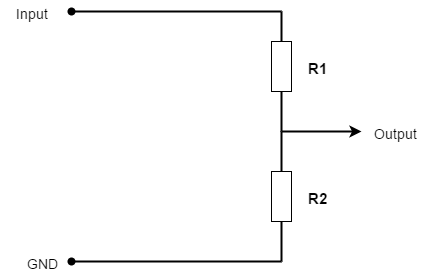

The diagram above was exported from draw.io. Its source (the exported page's mxGraphModel, read from the mxfile embedded in the PNG):
<mxGraphModel dx="880" dy="468" grid="1" gridSize="10" guides="1" tooltips="1" connect="1" arrows="1" fold="1" page="1" pageScale="1" pageWidth="826" pageHeight="1169" background="none" math="0">
  <root>
    <mxCell id="0" />
    <mxCell id="1" parent="0" />
    <mxCell id="2" value="" style="endArrow=none;html=1;endSize=6;strokeWidth=2;startArrow=oval;startFill=1;endFill=0;" parent="1" edge="1">
      <mxGeometry width="50" height="50" relative="1" as="geometry">
        <mxPoint x="90" y="60" as="sourcePoint" />
        <mxPoint x="300" y="60" as="targetPoint" />
      </mxGeometry>
    </mxCell>
    <mxCell id="4" value="" style="whiteSpace=wrap;html=1;" parent="1" vertex="1">
      <mxGeometry x="290" y="90" width="20" height="50" as="geometry" />
    </mxCell>
    <mxCell id="13" value="" style="endArrow=none;html=1;strokeWidth=2;endFill=0;" parent="1" target="4" edge="1">
      <mxGeometry width="50" height="50" relative="1" as="geometry">
        <mxPoint x="300" y="60" as="sourcePoint" />
        <mxPoint x="370" y="50" as="targetPoint" />
      </mxGeometry>
    </mxCell>
    <mxCell id="15" value="" style="endArrow=none;html=1;strokeWidth=2;exitX=0.5;exitY=1;endFill=0;" parent="1" source="4" edge="1">
      <mxGeometry width="50" height="50" relative="1" as="geometry">
        <mxPoint x="320" y="250" as="sourcePoint" />
        <mxPoint x="300" y="180" as="targetPoint" />
      </mxGeometry>
    </mxCell>
    <mxCell id="16" value="" style="endArrow=classic;html=1;strokeWidth=2;" parent="1" edge="1">
      <mxGeometry width="50" height="50" relative="1" as="geometry">
        <mxPoint x="300" y="180" as="sourcePoint" />
        <mxPoint x="380" y="180" as="targetPoint" />
      </mxGeometry>
    </mxCell>
    <mxCell id="18" value="" style="endArrow=none;html=1;strokeWidth=2;endFill=0;" parent="1" edge="1">
      <mxGeometry width="50" height="50" relative="1" as="geometry">
        <mxPoint x="300" y="180" as="sourcePoint" />
        <mxPoint x="300" y="220" as="targetPoint" />
      </mxGeometry>
    </mxCell>
    <mxCell id="21" value="" style="whiteSpace=wrap;html=1;" parent="1" vertex="1">
      <mxGeometry x="290" y="220" width="20" height="50" as="geometry" />
    </mxCell>
    <mxCell id="22" value="" style="endArrow=none;html=1;strokeWidth=2;startArrow=oval;startFill=1;endFill=0;" parent="1" edge="1">
      <mxGeometry width="50" height="50" relative="1" as="geometry">
        <mxPoint x="90" y="310" as="sourcePoint" />
        <mxPoint x="300" y="310" as="targetPoint" />
      </mxGeometry>
    </mxCell>
    <mxCell id="23" value="" style="endArrow=none;html=1;strokeWidth=2;entryX=0.5;entryY=1;endFill=0;" parent="1" target="21" edge="1">
      <mxGeometry width="50" height="50" relative="1" as="geometry">
        <mxPoint x="300" y="310" as="sourcePoint" />
        <mxPoint x="430" y="290" as="targetPoint" />
      </mxGeometry>
    </mxCell>
    <mxCell id="24" value="&lt;b&gt;&lt;font style=&quot;font-size: 15px&quot;&gt;R2&lt;/font&gt;&lt;/b&gt;" style="text;html=1;strokeColor=none;fillColor=none;align=center;verticalAlign=middle;whiteSpace=wrap;overflow=hidden;" parent="1" vertex="1">
      <mxGeometry x="300" y="233" width="70" height="25" as="geometry" />
    </mxCell>
    <mxCell id="26" value="&lt;b&gt;&lt;font style=&quot;font-size: 15px&quot;&gt;R1&lt;/font&gt;&lt;/b&gt;" style="text;html=1;strokeColor=none;fillColor=none;align=center;verticalAlign=middle;whiteSpace=wrap;overflow=hidden;" parent="1" vertex="1">
      <mxGeometry x="300" y="103" width="70" height="25" as="geometry" />
    </mxCell>
    <mxCell id="27" value="&lt;font style=&quot;font-size: 14px&quot;&gt;Input&lt;/font&gt;" style="text;html=1;strokeColor=none;fillColor=none;align=center;verticalAlign=middle;whiteSpace=wrap;overflow=hidden;" parent="1" vertex="1">
      <mxGeometry x="20" y="50" width="60" height="20" as="geometry" />
    </mxCell>
    <mxCell id="28" value="&lt;font style=&quot;font-size: 14px&quot;&gt;GND&lt;/font&gt;" style="text;html=1;strokeColor=none;fillColor=none;align=center;verticalAlign=middle;whiteSpace=wrap;overflow=hidden;" parent="1" vertex="1">
      <mxGeometry x="40" y="300" width="40" height="20" as="geometry" />
    </mxCell>
    <mxCell id="29" value="&lt;font style=&quot;font-size: 14px&quot;&gt;Output&lt;/font&gt;" style="text;html=1;strokeColor=none;fillColor=none;align=center;verticalAlign=middle;whiteSpace=wrap;overflow=hidden;" parent="1" vertex="1">
      <mxGeometry x="385" y="170" width="57" height="20" as="geometry" />
    </mxCell>
  </root>
</mxGraphModel>